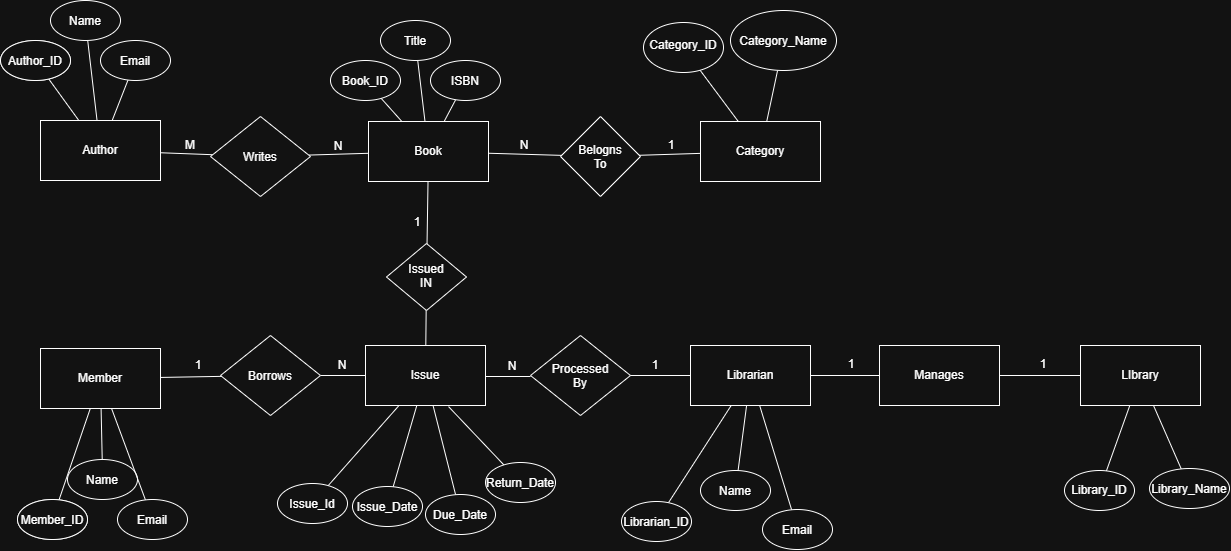

The diagram above was exported from draw.io. Its source (the exported page's mxGraphModel, read from the mxfile embedded in the PNG):
<mxGraphModel dx="1288" dy="1538" grid="1" gridSize="10" guides="1" tooltips="1" connect="1" arrows="1" fold="1" page="1" pageScale="1" pageWidth="850" pageHeight="1100" math="0" shadow="0">
  <root>
    <mxCell id="0" />
    <mxCell id="1" parent="0" />
    <mxCell id="EyaAA-uG5MI5sam8DIUv-14" edge="1" parent="1" source="EyaAA-uG5MI5sam8DIUv-1" style="edgeStyle=none;curved=1;rounded=0;orthogonalLoop=1;jettySize=auto;html=1;fontSize=12;startSize=8;endSize=8;endArrow=none;endFill=0;" target="EyaAA-uG5MI5sam8DIUv-2" value="">
      <mxGeometry relative="1" as="geometry" />
    </mxCell>
    <mxCell id="EyaAA-uG5MI5sam8DIUv-1" parent="1" style="rounded=0;whiteSpace=wrap;html=1;" value="Author" vertex="1">
      <mxGeometry height="60" width="120" x="248" y="332" as="geometry" />
    </mxCell>
    <mxCell id="EyaAA-uG5MI5sam8DIUv-15" edge="1" parent="1" source="EyaAA-uG5MI5sam8DIUv-2" style="edgeStyle=none;curved=1;rounded=0;orthogonalLoop=1;jettySize=auto;html=1;fontSize=12;startSize=8;endSize=8;endArrow=none;endFill=0;" target="EyaAA-uG5MI5sam8DIUv-4" value="">
      <mxGeometry relative="1" as="geometry" />
    </mxCell>
    <mxCell id="EyaAA-uG5MI5sam8DIUv-2" parent="1" style="rhombus;whiteSpace=wrap;html=1;shapeInside=1;" value="Writes" vertex="1">
      <mxGeometry height="80" width="100" x="418" y="328" as="geometry" />
    </mxCell>
    <mxCell id="EyaAA-uG5MI5sam8DIUv-25" edge="1" parent="1" source="EyaAA-uG5MI5sam8DIUv-4" style="edgeStyle=none;curved=1;rounded=0;orthogonalLoop=1;jettySize=auto;html=1;fontSize=12;startSize=8;endSize=8;endArrow=none;endFill=0;" target="EyaAA-uG5MI5sam8DIUv-5" value="">
      <mxGeometry relative="1" as="geometry" />
    </mxCell>
    <mxCell id="EyaAA-uG5MI5sam8DIUv-35" edge="1" parent="1" source="EyaAA-uG5MI5sam8DIUv-4" style="edgeStyle=none;curved=1;rounded=0;orthogonalLoop=1;jettySize=auto;html=1;fontSize=12;startSize=8;endSize=8;endArrow=none;endFill=0;" target="EyaAA-uG5MI5sam8DIUv-31" value="">
      <mxGeometry relative="1" as="geometry" />
    </mxCell>
    <mxCell id="EyaAA-uG5MI5sam8DIUv-4" parent="1" style="rounded=0;whiteSpace=wrap;html=1;" value="Book" vertex="1">
      <mxGeometry height="60" width="120" x="576" y="333" as="geometry" />
    </mxCell>
    <mxCell id="EyaAA-uG5MI5sam8DIUv-26" edge="1" parent="1" source="EyaAA-uG5MI5sam8DIUv-5" style="edgeStyle=none;curved=1;rounded=0;orthogonalLoop=1;jettySize=auto;html=1;fontSize=12;startSize=8;endSize=8;endArrow=none;endFill=0;" target="EyaAA-uG5MI5sam8DIUv-6" value="">
      <mxGeometry relative="1" as="geometry" />
    </mxCell>
    <mxCell id="EyaAA-uG5MI5sam8DIUv-5" parent="1" style="rhombus;whiteSpace=wrap;html=1;shapeInside=1;" value="Belogns&lt;br&gt;To" vertex="1">
      <mxGeometry height="80" width="80" x="768" y="328" as="geometry" />
    </mxCell>
    <mxCell id="EyaAA-uG5MI5sam8DIUv-6" parent="1" style="rounded=0;whiteSpace=wrap;html=1;" value="Category" vertex="1">
      <mxGeometry height="60" width="120" x="908" y="333" as="geometry" />
    </mxCell>
    <mxCell id="EyaAA-uG5MI5sam8DIUv-11" edge="1" parent="1" source="EyaAA-uG5MI5sam8DIUv-7" style="edgeStyle=none;curved=1;rounded=0;orthogonalLoop=1;jettySize=auto;html=1;fontSize=12;startSize=8;endSize=8;endArrow=none;endFill=0;" target="EyaAA-uG5MI5sam8DIUv-1" value="">
      <mxGeometry relative="1" as="geometry" />
    </mxCell>
    <mxCell id="EyaAA-uG5MI5sam8DIUv-7" parent="1" style="ellipse;whiteSpace=wrap;html=1;shapeInside=1;" value="Author_ID" vertex="1">
      <mxGeometry height="40" width="70" x="208" y="252" as="geometry" />
    </mxCell>
    <mxCell id="EyaAA-uG5MI5sam8DIUv-12" edge="1" parent="1" source="EyaAA-uG5MI5sam8DIUv-9" style="edgeStyle=none;curved=1;rounded=0;orthogonalLoop=1;jettySize=auto;html=1;fontSize=12;startSize=8;endSize=8;endArrow=none;endFill=0;" target="EyaAA-uG5MI5sam8DIUv-1" value="">
      <mxGeometry relative="1" as="geometry" />
    </mxCell>
    <mxCell id="EyaAA-uG5MI5sam8DIUv-9" parent="1" style="ellipse;whiteSpace=wrap;html=1;shapeInside=1;" value="Name" vertex="1">
      <mxGeometry height="40" width="70" x="258" y="212" as="geometry" />
    </mxCell>
    <mxCell id="EyaAA-uG5MI5sam8DIUv-13" edge="1" parent="1" source="EyaAA-uG5MI5sam8DIUv-10" style="edgeStyle=none;curved=1;rounded=0;orthogonalLoop=1;jettySize=auto;html=1;fontSize=12;startSize=8;endSize=8;endArrow=none;endFill=0;" target="EyaAA-uG5MI5sam8DIUv-1" value="">
      <mxGeometry relative="1" as="geometry" />
    </mxCell>
    <mxCell id="EyaAA-uG5MI5sam8DIUv-10" parent="1" style="ellipse;whiteSpace=wrap;html=1;shapeInside=1;" value="Email" vertex="1">
      <mxGeometry height="40" width="70" x="308" y="252" as="geometry" />
    </mxCell>
    <mxCell id="EyaAA-uG5MI5sam8DIUv-16" parent="1" style="text;html=1;whiteSpace=wrap;strokeColor=none;fillColor=none;align=center;verticalAlign=middle;rounded=0;" value="M" vertex="1">
      <mxGeometry height="30" width="60" x="368" y="342" as="geometry" />
    </mxCell>
    <mxCell id="EyaAA-uG5MI5sam8DIUv-17" parent="1" style="text;html=1;whiteSpace=wrap;strokeColor=none;fillColor=none;align=center;verticalAlign=middle;rounded=0;" value="N" vertex="1">
      <mxGeometry height="30" width="60" x="516" y="343" as="geometry" />
    </mxCell>
    <mxCell id="EyaAA-uG5MI5sam8DIUv-18" parent="1" style="ellipse;whiteSpace=wrap;html=1;shapeInside=1;" value="Author_ID" vertex="1">
      <mxGeometry height="40" width="70" x="208" y="252" as="geometry" />
    </mxCell>
    <mxCell id="EyaAA-uG5MI5sam8DIUv-23" edge="1" parent="1" source="EyaAA-uG5MI5sam8DIUv-19" style="edgeStyle=none;curved=1;rounded=0;orthogonalLoop=1;jettySize=auto;html=1;fontSize=12;startSize=8;endSize=8;endArrow=none;endFill=0;" target="EyaAA-uG5MI5sam8DIUv-4" value="">
      <mxGeometry relative="1" as="geometry" />
    </mxCell>
    <mxCell id="EyaAA-uG5MI5sam8DIUv-19" parent="1" style="ellipse;whiteSpace=wrap;html=1;shapeInside=1;" value="Book_ID" vertex="1">
      <mxGeometry height="40" width="70" x="538" y="272" as="geometry" />
    </mxCell>
    <mxCell id="EyaAA-uG5MI5sam8DIUv-22" edge="1" parent="1" source="EyaAA-uG5MI5sam8DIUv-20" style="edgeStyle=none;curved=1;rounded=0;orthogonalLoop=1;jettySize=auto;html=1;fontSize=12;startSize=8;endSize=8;endArrow=none;endFill=0;" target="EyaAA-uG5MI5sam8DIUv-4" value="">
      <mxGeometry relative="1" as="geometry" />
    </mxCell>
    <mxCell id="EyaAA-uG5MI5sam8DIUv-20" parent="1" style="ellipse;whiteSpace=wrap;html=1;shapeInside=1;" value="Title" vertex="1">
      <mxGeometry height="40" width="70" x="588" y="232" as="geometry" />
    </mxCell>
    <mxCell id="EyaAA-uG5MI5sam8DIUv-24" edge="1" parent="1" source="EyaAA-uG5MI5sam8DIUv-21" style="edgeStyle=none;curved=1;rounded=0;orthogonalLoop=1;jettySize=auto;html=1;fontSize=12;startSize=8;endSize=8;endArrow=none;endFill=0;" target="EyaAA-uG5MI5sam8DIUv-4" value="">
      <mxGeometry relative="1" as="geometry" />
    </mxCell>
    <mxCell id="EyaAA-uG5MI5sam8DIUv-21" parent="1" style="ellipse;whiteSpace=wrap;html=1;shapeInside=1;" value="ISBN" vertex="1">
      <mxGeometry height="40" width="70" x="638" y="272" as="geometry" />
    </mxCell>
    <mxCell id="EyaAA-uG5MI5sam8DIUv-29" edge="1" parent="1" source="EyaAA-uG5MI5sam8DIUv-27" style="edgeStyle=none;curved=1;rounded=0;orthogonalLoop=1;jettySize=auto;html=1;fontSize=12;startSize=8;endSize=8;endArrow=none;endFill=0;" target="EyaAA-uG5MI5sam8DIUv-6" value="">
      <mxGeometry relative="1" as="geometry" />
    </mxCell>
    <mxCell id="EyaAA-uG5MI5sam8DIUv-27" parent="1" style="ellipse;whiteSpace=wrap;html=1;shapeInside=1;" value="Category_ID" vertex="1">
      <mxGeometry height="50" width="80" x="851" y="234" as="geometry" />
    </mxCell>
    <mxCell id="EyaAA-uG5MI5sam8DIUv-30" edge="1" parent="1" source="EyaAA-uG5MI5sam8DIUv-28" style="edgeStyle=none;curved=1;rounded=0;orthogonalLoop=1;jettySize=auto;html=1;fontSize=12;startSize=8;endSize=8;endArrow=none;endFill=0;" target="EyaAA-uG5MI5sam8DIUv-6" value="">
      <mxGeometry relative="1" as="geometry" />
    </mxCell>
    <mxCell id="EyaAA-uG5MI5sam8DIUv-28" parent="1" style="ellipse;whiteSpace=wrap;html=1;shapeInside=1;" value="Category_Name" vertex="1">
      <mxGeometry height="60" width="106" x="938" y="222" as="geometry" />
    </mxCell>
    <mxCell id="EyaAA-uG5MI5sam8DIUv-40" edge="1" parent="1" source="EyaAA-uG5MI5sam8DIUv-31" style="edgeStyle=none;curved=1;rounded=0;orthogonalLoop=1;jettySize=auto;html=1;fontSize=12;startSize=8;endSize=8;endArrow=none;endFill=0;" target="EyaAA-uG5MI5sam8DIUv-37" value="">
      <mxGeometry relative="1" as="geometry" />
    </mxCell>
    <mxCell id="EyaAA-uG5MI5sam8DIUv-31" parent="1" style="rhombus;whiteSpace=wrap;html=1;shapeInside=1;" value="Issued IN" vertex="1">
      <mxGeometry height="67" width="80" x="594" y="455" as="geometry" />
    </mxCell>
    <mxCell id="EyaAA-uG5MI5sam8DIUv-32" parent="1" style="text;html=1;whiteSpace=wrap;strokeColor=none;fillColor=none;align=center;verticalAlign=middle;rounded=0;" value="N" vertex="1">
      <mxGeometry height="30" width="60" x="702" y="342" as="geometry" />
    </mxCell>
    <mxCell id="EyaAA-uG5MI5sam8DIUv-33" parent="1" style="text;html=1;whiteSpace=wrap;strokeColor=none;fillColor=none;align=center;verticalAlign=middle;rounded=0;" value="1" vertex="1">
      <mxGeometry height="30" width="60" x="849" y="342" as="geometry" />
    </mxCell>
    <mxCell id="EyaAA-uG5MI5sam8DIUv-73" edge="1" parent="1" source="EyaAA-uG5MI5sam8DIUv-37" style="edgeStyle=none;curved=1;rounded=0;orthogonalLoop=1;jettySize=auto;html=1;fontSize=12;startSize=8;endSize=8;endArrow=none;endFill=0;" target="EyaAA-uG5MI5sam8DIUv-41" value="">
      <mxGeometry relative="1" as="geometry" />
    </mxCell>
    <mxCell id="EyaAA-uG5MI5sam8DIUv-74" edge="1" parent="1" style="edgeStyle=none;curved=1;rounded=0;orthogonalLoop=1;jettySize=auto;html=1;fontSize=12;startSize=8;endSize=8;endArrow=none;endFill=0;" value="">
      <mxGeometry relative="1" as="geometry">
        <mxPoint x="693" y="588" as="sourcePoint" />
        <mxPoint x="738.0000000000002" y="588" as="targetPoint" />
      </mxGeometry>
    </mxCell>
    <mxCell id="EyaAA-uG5MI5sam8DIUv-37" parent="1" style="rounded=0;whiteSpace=wrap;html=1;" value="Issue" vertex="1">
      <mxGeometry height="60" width="120" x="573" y="557" as="geometry" />
    </mxCell>
    <mxCell id="EyaAA-uG5MI5sam8DIUv-38" parent="1" style="text;html=1;whiteSpace=wrap;strokeColor=none;fillColor=none;align=center;verticalAlign=middle;rounded=0;" value="1" vertex="1">
      <mxGeometry height="30" width="60" x="595" y="419" as="geometry" />
    </mxCell>
    <mxCell id="EyaAA-uG5MI5sam8DIUv-41" parent="1" style="rhombus;whiteSpace=wrap;html=1;shapeInside=1;" value="Borrows" vertex="1">
      <mxGeometry height="80" width="100" x="428" y="547" as="geometry" />
    </mxCell>
    <mxCell id="EyaAA-uG5MI5sam8DIUv-42" parent="1" style="rhombus;whiteSpace=wrap;html=1;shapeInside=1;" value="Processed By" vertex="1">
      <mxGeometry height="80" width="100" x="738" y="547" as="geometry" />
    </mxCell>
    <mxCell id="EyaAA-uG5MI5sam8DIUv-75" edge="1" parent="1" source="EyaAA-uG5MI5sam8DIUv-43" style="edgeStyle=none;curved=1;rounded=0;orthogonalLoop=1;jettySize=auto;html=1;fontSize=12;startSize=8;endSize=8;endArrow=none;endFill=0;" target="EyaAA-uG5MI5sam8DIUv-42" value="">
      <mxGeometry relative="1" as="geometry" />
    </mxCell>
    <mxCell id="EyaAA-uG5MI5sam8DIUv-82" edge="1" parent="1" source="EyaAA-uG5MI5sam8DIUv-43" style="edgeStyle=none;curved=1;rounded=0;orthogonalLoop=1;jettySize=auto;html=1;fontSize=12;startSize=8;endSize=8;endArrow=none;endFill=0;" target="EyaAA-uG5MI5sam8DIUv-80" value="">
      <mxGeometry relative="1" as="geometry" />
    </mxCell>
    <mxCell id="EyaAA-uG5MI5sam8DIUv-43" parent="1" style="rounded=0;whiteSpace=wrap;html=1;" value="Librarian" vertex="1">
      <mxGeometry height="60" width="120" x="898" y="557" as="geometry" />
    </mxCell>
    <mxCell id="EyaAA-uG5MI5sam8DIUv-72" edge="1" parent="1" source="EyaAA-uG5MI5sam8DIUv-44" style="edgeStyle=none;curved=1;rounded=0;orthogonalLoop=1;jettySize=auto;html=1;fontSize=12;startSize=8;endSize=8;endArrow=none;endFill=0;" target="EyaAA-uG5MI5sam8DIUv-41" value="">
      <mxGeometry relative="1" as="geometry" />
    </mxCell>
    <mxCell id="EyaAA-uG5MI5sam8DIUv-44" parent="1" style="rounded=0;whiteSpace=wrap;html=1;" value="Member" vertex="1">
      <mxGeometry height="60" width="120" x="248" y="560" as="geometry" />
    </mxCell>
    <mxCell id="EyaAA-uG5MI5sam8DIUv-49" edge="1" parent="1" source="EyaAA-uG5MI5sam8DIUv-46" style="edgeStyle=none;curved=1;rounded=0;orthogonalLoop=1;jettySize=auto;html=1;fontSize=12;startSize=8;endSize=8;endArrow=none;endFill=0;" target="EyaAA-uG5MI5sam8DIUv-37" value="">
      <mxGeometry relative="1" as="geometry" />
    </mxCell>
    <mxCell id="EyaAA-uG5MI5sam8DIUv-46" parent="1" style="ellipse;whiteSpace=wrap;html=1;shapeInside=1;" value="Issue_Date" vertex="1">
      <mxGeometry height="40" width="70" x="560" y="698" as="geometry" />
    </mxCell>
    <mxCell id="EyaAA-uG5MI5sam8DIUv-51" edge="1" parent="1" source="EyaAA-uG5MI5sam8DIUv-47" style="edgeStyle=none;curved=1;rounded=0;orthogonalLoop=1;jettySize=auto;html=1;fontSize=12;startSize=8;endSize=8;endArrow=none;endFill=0;" target="EyaAA-uG5MI5sam8DIUv-37" value="">
      <mxGeometry relative="1" as="geometry" />
    </mxCell>
    <mxCell id="EyaAA-uG5MI5sam8DIUv-47" parent="1" style="ellipse;whiteSpace=wrap;html=1;shapeInside=1;" value="Due_Date" vertex="1">
      <mxGeometry height="40" width="70" x="633" y="706" as="geometry" />
    </mxCell>
    <mxCell id="EyaAA-uG5MI5sam8DIUv-50" edge="1" parent="1" source="EyaAA-uG5MI5sam8DIUv-48" style="edgeStyle=none;curved=1;rounded=0;orthogonalLoop=1;jettySize=auto;html=1;fontSize=12;startSize=8;endSize=8;endArrow=none;endFill=0;" target="EyaAA-uG5MI5sam8DIUv-37" value="">
      <mxGeometry relative="1" as="geometry" />
    </mxCell>
    <mxCell id="EyaAA-uG5MI5sam8DIUv-48" parent="1" style="ellipse;whiteSpace=wrap;html=1;shapeInside=1;" value="Issue_Id" vertex="1">
      <mxGeometry height="40" width="70" x="485" y="695" as="geometry" />
    </mxCell>
    <mxCell id="EyaAA-uG5MI5sam8DIUv-56" edge="1" parent="1" source="EyaAA-uG5MI5sam8DIUv-53" style="edgeStyle=none;curved=1;rounded=0;orthogonalLoop=1;jettySize=auto;html=1;fontSize=12;startSize=8;endSize=8;entryX=0.692;entryY=1.018;entryDx=0;entryDy=0;entryPerimeter=0;endArrow=none;endFill=0;" target="EyaAA-uG5MI5sam8DIUv-37" value="">
      <mxGeometry relative="1" as="geometry" />
    </mxCell>
    <mxCell id="EyaAA-uG5MI5sam8DIUv-53" parent="1" style="ellipse;whiteSpace=wrap;html=1;shapeInside=1;" value="Return_Date" vertex="1">
      <mxGeometry height="40" width="70" x="693" y="674" as="geometry" />
    </mxCell>
    <mxCell id="EyaAA-uG5MI5sam8DIUv-57" parent="1" style="ellipse;whiteSpace=wrap;html=1;shapeInside=1;" value="Author_ID" vertex="1">
      <mxGeometry height="40" width="70" x="225" y="711" as="geometry" />
    </mxCell>
    <mxCell id="EyaAA-uG5MI5sam8DIUv-61" edge="1" parent="1" source="EyaAA-uG5MI5sam8DIUv-58" style="edgeStyle=none;curved=1;rounded=0;orthogonalLoop=1;jettySize=auto;html=1;fontSize=12;startSize=8;endSize=8;endArrow=none;endFill=0;" target="EyaAA-uG5MI5sam8DIUv-44" value="">
      <mxGeometry relative="1" as="geometry" />
    </mxCell>
    <mxCell id="EyaAA-uG5MI5sam8DIUv-58" parent="1" style="ellipse;whiteSpace=wrap;html=1;shapeInside=1;" value="Name" vertex="1">
      <mxGeometry height="40" width="70" x="275" y="671" as="geometry" />
    </mxCell>
    <mxCell id="EyaAA-uG5MI5sam8DIUv-63" edge="1" parent="1" source="EyaAA-uG5MI5sam8DIUv-59" style="edgeStyle=none;curved=1;rounded=0;orthogonalLoop=1;jettySize=auto;html=1;fontSize=12;startSize=8;endSize=8;endArrow=none;endFill=0;" target="EyaAA-uG5MI5sam8DIUv-44" value="">
      <mxGeometry relative="1" as="geometry" />
    </mxCell>
    <mxCell id="EyaAA-uG5MI5sam8DIUv-59" parent="1" style="ellipse;whiteSpace=wrap;html=1;shapeInside=1;" value="Email" vertex="1">
      <mxGeometry height="40" width="70" x="325" y="711" as="geometry" />
    </mxCell>
    <mxCell id="EyaAA-uG5MI5sam8DIUv-62" edge="1" parent="1" source="EyaAA-uG5MI5sam8DIUv-60" style="edgeStyle=none;curved=1;rounded=0;orthogonalLoop=1;jettySize=auto;html=1;fontSize=12;startSize=8;endSize=8;endArrow=none;endFill=0;" target="EyaAA-uG5MI5sam8DIUv-44" value="">
      <mxGeometry relative="1" as="geometry" />
    </mxCell>
    <mxCell id="EyaAA-uG5MI5sam8DIUv-60" parent="1" style="ellipse;whiteSpace=wrap;html=1;shapeInside=1;" value="Member_ID" vertex="1">
      <mxGeometry height="40" width="70" x="225" y="711" as="geometry" />
    </mxCell>
    <mxCell id="EyaAA-uG5MI5sam8DIUv-69" edge="1" parent="1" source="EyaAA-uG5MI5sam8DIUv-66" style="edgeStyle=none;curved=1;rounded=0;orthogonalLoop=1;jettySize=auto;html=1;fontSize=12;startSize=8;endSize=8;endArrow=none;endFill=0;" target="EyaAA-uG5MI5sam8DIUv-43" value="">
      <mxGeometry relative="1" as="geometry" />
    </mxCell>
    <mxCell id="EyaAA-uG5MI5sam8DIUv-66" parent="1" style="ellipse;whiteSpace=wrap;html=1;shapeInside=1;" value="Name" vertex="1">
      <mxGeometry height="40" width="70" x="908" y="682" as="geometry" />
    </mxCell>
    <mxCell id="EyaAA-uG5MI5sam8DIUv-70" edge="1" parent="1" source="EyaAA-uG5MI5sam8DIUv-67" style="edgeStyle=none;curved=1;rounded=0;orthogonalLoop=1;jettySize=auto;html=1;fontSize=12;startSize=8;endSize=8;endArrow=none;endFill=0;" target="EyaAA-uG5MI5sam8DIUv-43" value="">
      <mxGeometry relative="1" as="geometry" />
    </mxCell>
    <mxCell id="EyaAA-uG5MI5sam8DIUv-67" parent="1" style="ellipse;whiteSpace=wrap;html=1;shapeInside=1;" value="Email" vertex="1">
      <mxGeometry height="40" width="70" x="970" y="721" as="geometry" />
    </mxCell>
    <mxCell id="EyaAA-uG5MI5sam8DIUv-71" edge="1" parent="1" source="EyaAA-uG5MI5sam8DIUv-68" style="edgeStyle=none;curved=1;rounded=0;orthogonalLoop=1;jettySize=auto;html=1;fontSize=12;startSize=8;endSize=8;endArrow=none;endFill=0;" target="EyaAA-uG5MI5sam8DIUv-43" value="">
      <mxGeometry relative="1" as="geometry" />
    </mxCell>
    <mxCell id="EyaAA-uG5MI5sam8DIUv-68" parent="1" style="ellipse;whiteSpace=wrap;html=1;shapeInside=1;" value="Librarian_ID" vertex="1">
      <mxGeometry height="40" width="70" x="829" y="713" as="geometry" />
    </mxCell>
    <mxCell id="EyaAA-uG5MI5sam8DIUv-76" parent="1" style="text;html=1;whiteSpace=wrap;strokeColor=none;fillColor=none;align=center;verticalAlign=middle;rounded=0;" value="N" vertex="1">
      <mxGeometry height="30" width="60" x="520" y="562" as="geometry" />
    </mxCell>
    <mxCell id="EyaAA-uG5MI5sam8DIUv-77" parent="1" style="text;html=1;whiteSpace=wrap;strokeColor=none;fillColor=none;align=center;verticalAlign=middle;rounded=0;" value="N" vertex="1">
      <mxGeometry height="30" width="60" x="690" y="563" as="geometry" />
    </mxCell>
    <mxCell id="EyaAA-uG5MI5sam8DIUv-78" parent="1" style="text;html=1;whiteSpace=wrap;strokeColor=none;fillColor=none;align=center;verticalAlign=middle;rounded=0;" value="1" vertex="1">
      <mxGeometry height="30" width="60" x="376" y="562" as="geometry" />
    </mxCell>
    <mxCell id="EyaAA-uG5MI5sam8DIUv-79" parent="1" style="text;html=1;whiteSpace=wrap;strokeColor=none;fillColor=none;align=center;verticalAlign=middle;rounded=0;" value="1" vertex="1">
      <mxGeometry height="30" width="60" x="833" y="562" as="geometry" />
    </mxCell>
    <mxCell id="EyaAA-uG5MI5sam8DIUv-83" edge="1" parent="1" source="EyaAA-uG5MI5sam8DIUv-80" style="edgeStyle=none;curved=1;rounded=0;orthogonalLoop=1;jettySize=auto;html=1;fontSize=12;startSize=8;endSize=8;endArrow=none;endFill=0;" target="EyaAA-uG5MI5sam8DIUv-81" value="">
      <mxGeometry relative="1" as="geometry" />
    </mxCell>
    <mxCell id="EyaAA-uG5MI5sam8DIUv-80" parent="1" style="rounded=0;whiteSpace=wrap;html=1;" value="Manages" vertex="1">
      <mxGeometry height="60" width="120" x="1087" y="557" as="geometry" />
    </mxCell>
    <mxCell id="EyaAA-uG5MI5sam8DIUv-81" parent="1" style="rounded=0;whiteSpace=wrap;html=1;" value="LIbrary" vertex="1">
      <mxGeometry height="60" width="120" x="1288" y="557" as="geometry" />
    </mxCell>
    <mxCell id="EyaAA-uG5MI5sam8DIUv-89" edge="1" parent="1" source="EyaAA-uG5MI5sam8DIUv-87" style="edgeStyle=none;curved=1;rounded=0;orthogonalLoop=1;jettySize=auto;html=1;fontSize=12;startSize=8;endSize=8;endArrow=none;endFill=0;" target="EyaAA-uG5MI5sam8DIUv-81" value="">
      <mxGeometry relative="1" as="geometry" />
    </mxCell>
    <mxCell id="EyaAA-uG5MI5sam8DIUv-87" parent="1" style="ellipse;whiteSpace=wrap;html=1;shapeInside=1;" value="Library_ID" vertex="1">
      <mxGeometry height="40" width="70" x="1272" y="682" as="geometry" />
    </mxCell>
    <mxCell id="EyaAA-uG5MI5sam8DIUv-91" edge="1" parent="1" source="EyaAA-uG5MI5sam8DIUv-88" style="edgeStyle=none;curved=1;rounded=0;orthogonalLoop=1;jettySize=auto;html=1;fontSize=12;startSize=8;endSize=8;endArrow=none;endFill=0;" target="EyaAA-uG5MI5sam8DIUv-81" value="">
      <mxGeometry relative="1" as="geometry" />
    </mxCell>
    <mxCell id="EyaAA-uG5MI5sam8DIUv-88" parent="1" style="ellipse;whiteSpace=wrap;html=1;shapeInside=1;" value="Library_Name" vertex="1">
      <mxGeometry height="40" width="80" x="1357" y="680" as="geometry" />
    </mxCell>
    <mxCell id="EyaAA-uG5MI5sam8DIUv-92" parent="1" style="text;html=1;whiteSpace=wrap;strokeColor=none;fillColor=none;align=center;verticalAlign=middle;rounded=0;" value="1" vertex="1">
      <mxGeometry height="30" width="60" x="1029" y="561" as="geometry" />
    </mxCell>
    <mxCell id="EyaAA-uG5MI5sam8DIUv-93" parent="1" style="text;html=1;whiteSpace=wrap;strokeColor=none;fillColor=none;align=center;verticalAlign=middle;rounded=0;" value="1" vertex="1">
      <mxGeometry height="30" width="60" x="1221" y="561" as="geometry" />
    </mxCell>
  </root>
</mxGraphModel>